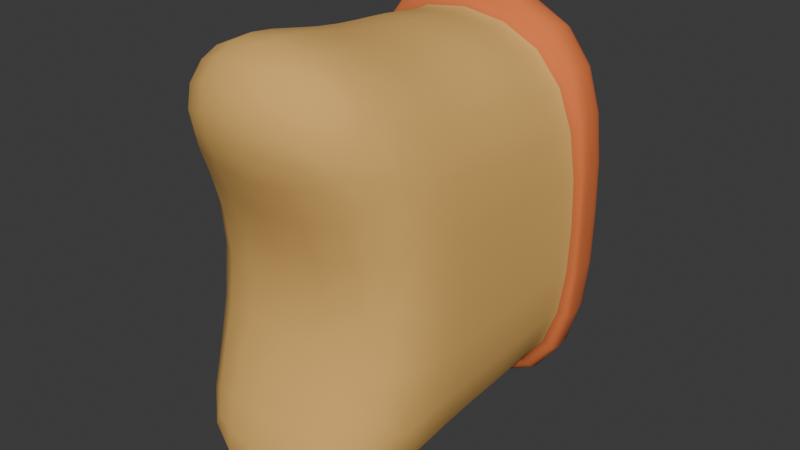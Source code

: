 # Source: Dirt_Bag.blend  (saved by Blender 4.4.30; exported with 4.5.12 LTS)
import bpy
from mathutils import Matrix  # noqa: F401  (used for matrix-valued properties, if any)

bpy.ops.wm.read_factory_settings(use_empty=True)
scene = bpy.context.scene
scene.name = 'Scene'

# ---- collections
col_collection = bpy.data.collections.new('Collection'); scene.collection.children.link(col_collection)

# ---- materials (node trees are filled in below, after node groups)
mat_material = bpy.data.materials.new('Material')
mat_material.alpha_threshold = 0.0
mat_material.roughness = 0.5
mat_material.line_color = (0.0, 0.0, 0.0, 1.0)
mat_material_001 = bpy.data.materials.new('Material.001')
mat_material_002 = bpy.data.materials.new('Material.002')

# ---- node groups
ng_smooth_by_angle = bpy.data.node_groups.new('Smooth by Angle', 'GeometryNodeTree')
_s = ng_smooth_by_angle.interface.new_socket(name='Mesh', in_out='OUTPUT', socket_type='NodeSocketGeometry')
_s = ng_smooth_by_angle.interface.new_socket(name='Mesh', in_out='INPUT', socket_type='NodeSocketGeometry')
_s = ng_smooth_by_angle.interface.new_socket(name='Angle', in_out='INPUT', socket_type='NodeSocketFloat')
_s.subtype = 'ANGLE'
_s.default_value = 0.5236
_s.min_value = 0.0
_s.max_value = 3.142
_s.description = 'Maximum face angle for smooth edges'
_s = ng_smooth_by_angle.interface.new_socket(name='Ignore Sharpness', in_out='INPUT', socket_type='NodeSocketBool')
_s.force_non_field = True
ng_smooth_by_angle.description = 'Set the sharpness of mesh edges based on the angle between the neighboring faces'
ng_smooth_by_angle.is_modifier = True
_N = ng_smooth_by_angle.nodes; _L = ng_smooth_by_angle.links
n0 = _N.new('GeometryNodeSetShadeSmooth'); n0.name = 'Set Shade Smooth'; n0.location = (120, -80)
n0.domain = 'EDGE'
n1 = _N.new('GeometryNodeSetShadeSmooth'); n1.name = 'Set Shade Smooth.001'; n1.location = (300, -80)
n2 = _N.new('NodeGroupOutput'); n2.name = 'Group Output'; n2.location = (480, -80)
n3 = _N.new('GeometryNodeInputMeshEdgeAngle'); n3.name = 'Edge Angle'; n3.location = (-440, -240)
n4 = _N.new('NodeGroupInput'); n4.name = 'Group Input'; n4.location = (-80, -80)
n5 = _N.new('GeometryNodeInputEdgeSmooth'); n5.name = 'Is Edge Smooth'; n5.location = (-260, -120)
n6 = _N.new('GeometryNodeInputShadeSmooth'); n6.name = 'Is Shade Smooth'; n6.location = (-440, -397)
n7 = _N.new('FunctionNodeCompare'); n7.name = 'Compare'; n7.location = (-260, -260)
n7.operation = 'LESS_EQUAL'
n7.inputs[6].default_value = (0.0, 0.0, 0.0, 0.0)
n7.inputs[7].default_value = (0.0, 0.0, 0.0, 0.0)
n8 = _N.new('FunctionNodeBooleanMath'); n8.name = 'Boolean Math.001'; n8.location = (-80, -260)
n9 = _N.new('NodeGroupInput'); n9.name = 'Group Input.001'; n9.location = (-440, -329)
n10 = _N.new('NodeGroupInput'); n10.name = 'Group Input.002'; n10.location = (-259, -189)
n11 = _N.new('FunctionNodeBooleanMath'); n11.name = 'Boolean Math'; n11.location = (-80, -149)
n11.operation = 'OR'
n12 = _N.new('FunctionNodeBooleanMath'); n12.name = 'Boolean Math.002'; n12.location = (-260, -380)
n12.operation = 'OR'
n13 = _N.new('NodeGroupInput'); n13.name = 'Group Input.003'; n13.location = (-440, -460)
_L.new(n3.outputs[0], n7.inputs[0])
_L.new(n1.outputs[0], n2.inputs[0])
_L.new(n9.outputs[1], n7.inputs[1])
_L.new(n7.outputs[0], n8.inputs[0])
_L.new(n4.outputs[0], n0.inputs[0])
_L.new(n0.outputs[0], n1.inputs[0])
_L.new(n8.outputs[0], n0.inputs[2])
_L.new(n10.outputs[2], n11.inputs[1])
_L.new(n5.outputs[0], n11.inputs[0])
_L.new(n11.outputs[0], n0.inputs[1])
_L.new(n13.outputs[2], n12.inputs[1])
_L.new(n6.outputs[0], n12.inputs[0])
_L.new(n12.outputs[0], n8.inputs[1])
n2.is_active_output = True

# ---- material node trees
mat_material.use_nodes = True; mat_material.node_tree.nodes.clear()
_N = mat_material.node_tree.nodes; _L = mat_material.node_tree.links
n0 = _N.new('ShaderNodeOutputMaterial'); n0.name = 'Material Output'; n0.location = (300, 300)
n1 = _N.new('ShaderNodeBsdfPrincipled'); n1.name = 'Principled BSDF'; n1.location = (10, 300)
n1.inputs[0].default_value = (0.8005, 0.4587, 0.1261, 1.0)
n1.inputs[2].default_value = 1.0
n1.inputs[3].default_value = 1.45
_L.new(n1.outputs[0], n0.inputs[0])
n0.is_active_output = True
mat_material_001.use_nodes = True; mat_material_001.node_tree.nodes.clear()
_N = mat_material_001.node_tree.nodes; _L = mat_material_001.node_tree.links
n0 = _N.new('ShaderNodeBsdfPrincipled'); n0.name = 'Principled BSDF'; n0.location = (10, 300)
n0.inputs[0].default_value = (0.4887, 0.1641, 0.01673, 1.0)
n0.inputs[2].default_value = 1.0
n1 = _N.new('ShaderNodeOutputMaterial'); n1.name = 'Material Output'; n1.location = (300, 300)
_L.new(n0.outputs[0], n1.inputs[0])
n1.is_active_output = True
mat_material_002.use_nodes = True; mat_material_002.node_tree.nodes.clear()
_N = mat_material_002.node_tree.nodes; _L = mat_material_002.node_tree.links
n0 = _N.new('ShaderNodeBsdfPrincipled'); n0.name = 'Principled BSDF'; n0.location = (10, 300)
n0.inputs[0].default_value = (0.8232, 0.192, 0.0504, 1.0)
n0.inputs[2].default_value = 1.0
n1 = _N.new('ShaderNodeOutputMaterial'); n1.name = 'Material Output'; n1.location = (300, 300)
_L.new(n0.outputs[0], n1.inputs[0])
n1.is_active_output = True

# ---- world
world_world = bpy.data.worlds.new('World'); scene.world = world_world
world_world.use_nodes = True; world_world.node_tree.nodes.clear()
_N = world_world.node_tree.nodes; _L = world_world.node_tree.links
n0 = _N.new('ShaderNodeOutputWorld'); n0.name = 'World Output'; n0.location = (300, 300)
n1 = _N.new('ShaderNodeBackground'); n1.name = 'Background'; n1.location = (10, 300)
n1.inputs[0].default_value = (0.05088, 0.05088, 0.05088, 1.0)
_L.new(n1.outputs[0], n0.inputs[0])
n0.is_active_output = True
world_world.color = (0.05088, 0.05088, 0.05088)
world_world.sun_shadow_jitter_overblur = 0.0

# ---- meshes
me_cube = bpy.data.meshes.new('Cube')
me_cube.from_pydata([(0.625, 1.384, -1.052), (0.6796, 0.5292, -1.144), (0.625, 1.384, 1.052), (0.6796, 0.5292, 1.144), (-0.625, 1.384, -1.052), (-0.6796, 0.5292, -1.144), (-0.625, 1.384, 1.052), (-0.6796, 0.5292, 1.144), (0.5448, 1.692, -0.9168), (0.5448, 1.692, 0.9168), (-0.5448, 1.692, -0.9168), (-0.5448, 1.692, 0.9168), (0.561, 0.7387, -0.9441), (0.561, 0.7387, 0.9441), (-0.561, 0.7387, -0.9441), (-0.561, 0.7387, 0.9441), (0.5706, 1.433, -0.9603), (0.5706, 1.433, 0.9603), (-0.5706, 1.433, -0.9603), (-0.5706, 1.433, 0.9603), (-0.6796, 0.5292, 0.0), (0.7438, 1.452, -1.192e-07), (-0.7438, 1.452, -1.192e-07), (0.6796, 0.5292, 0.0), (-0.6297, 0.1498, 0.0), (0.6297, 0.1498, 0.0), (0.5448, 1.692, -1.192e-07), (-0.5448, 1.692, -1.192e-07), (0.561, 0.7387, -5.96e-08), (-0.561, 0.7387, -5.96e-08), (0.5706, 1.333, 0.0), (-0.5706, 1.333, 0.0), (0.6796, 1.006, -1.144), (-0.6796, 1.006, 1.144), (0.6796, 1.006, 1.144), (-0.6796, 1.006, -1.144), (0.6796, 1.006, 0.0), (-0.6796, 1.006, 0.0), (-0.5993, 1.62, 1.009), (-0.5993, 1.62, -1.009), (0.5993, 1.62, -1.009), (0.5993, 1.62, 1.009), (0.7133, 1.552, -1.192e-07), (-0.7133, 1.552, -1.192e-07), (0.738, 1.363, -1.242), (0.738, 1.363, 1.242), (-0.738, 1.363, -1.242), (-0.738, 1.363, 1.242), (0.738, 1.363, 0.0), (-0.738, 1.363, 0.0), (-0.7077, 1.641, 1.191), (-0.7077, 1.641, -1.191), (0.7077, 1.641, -1.191), (0.7077, 1.641, 1.191), (0.7077, 1.641, -1.192e-07), (-0.7077, 1.641, -1.192e-07), (0.6297, -0.504, -0.8751), (0.6576, -0.1716, -1.352), (0.6576, -0.1716, 1.352), (0.6297, -0.504, 0.8751), (-0.6576, -0.1716, -1.352), (-0.6297, -0.504, -0.8751), (-0.6297, -0.504, 0.8751), (-0.6576, -0.1716, 1.352), (-0.3065, 0.9485, 0.4509), (-0.3494, 1.995, 0.5142), (-0.3065, 0.9485, -0.4509), (-0.3494, 1.995, -0.5142), (0.3065, 0.9485, 0.4509), (0.3494, 1.995, 0.5142), (0.3065, 0.9485, -0.4509), (0.3494, 1.995, -0.5142), (-0.7252, 0.9194, 0.5592), (-0.6708, 1.925, 0.5771), (-0.7252, 0.9194, -0.401), (-0.6708, 1.925, -0.3832), (-0.07254, 0.9194, 0.5592), (-0.01817, 1.925, 0.5771), (-0.07254, 0.9194, -0.401), (-0.01817, 1.925, -0.3832), (-0.652, 0.9194, 0.1087), (-0.5987, 1.871, 0.2477), (-0.652, 0.9194, -0.8516), (-0.5987, 1.871, -0.7125), (0.0006611, 0.9194, 0.1087), (0.05389, 1.871, 0.2477), (0.0006611, 0.9194, -0.8516), (0.05389, 1.871, -0.7125), (-0.5444, 0.9194, -0.1815), (-0.5274, 1.902, -0.05951), (-0.5444, 0.9194, -1.142), (-0.5274, 1.902, -1.02), (0.1082, 0.9194, -0.1815), (0.1253, 1.902, -0.05951), (0.1082, 0.9194, -1.142), (0.1253, 1.902, -1.02), (-0.1934, 0.9194, -0.08694), (-0.2442, 1.91, -0.006551), (-0.1934, 0.9194, -1.047), (-0.2442, 1.91, -0.9668), (0.4593, 0.9194, -0.08694), (0.4084, 1.91, -0.006551), (0.4593, 0.9194, -1.047), (0.4084, 1.91, -0.9668), (-0.02027, 0.949, -0.3695), (-0.1071, 1.906, -0.3208), (0.3139, 0.949, -1.124), (0.2271, 1.906, -1.076), (0.4928, 0.949, 0.1221), (0.406, 1.906, 0.1709), (0.8269, 0.949, -0.6328), (0.7401, 1.906, -0.5841), (0.08121, 0.949, -0.3667), (0.03602, 1.883, -0.3926), (0.6884, 0.949, -0.4827), (0.6432, 1.883, -0.5086), (0.1601, 0.949, 0.5267), (0.1149, 1.883, 0.5008), (0.7673, 0.949, 0.4106), (0.7221, 1.883, 0.3847), (0.06627, 0.949, 0.03555), (-0.01063, 1.855, -0.04298), (0.6734, 0.949, -0.08052), (0.5965, 1.855, -0.159), (0.1452, 0.949, 0.9289), (0.06826, 1.855, 0.8504), (0.7523, 0.949, 0.8128), (0.6754, 1.855, 0.7343), (-0.1877, 0.949, 0.163), (-0.1877, 1.85, 0.163), (0.4195, 0.949, 0.04696), (0.4195, 1.85, 0.04696), (-0.1088, 0.949, 1.056), (-0.1088, 1.85, 1.056), (0.4984, 0.949, 0.9403), (0.4984, 1.85, 0.9403), (-0.3378, 0.949, 0.01585), (-0.3103, 1.913, -0.02854), (0.2492, 0.949, 0.2722), (0.2767, 1.913, 0.2279), (-0.5121, 0.949, 0.8795), (-0.4846, 1.913, 0.8351), (0.07489, 0.949, 1.136), (0.1024, 1.913, 1.091), (-0.541, 0.949, -0.1358), (-0.4895, 1.909, -0.1736), (0.04599, 0.949, 0.1206), (0.09748, 1.909, 0.08284), (-0.7152, 0.949, 0.7278), (-0.6637, 1.909, 0.6901), (-0.1283, 0.949, 0.9842), (-0.07678, 1.909, 0.9465)], [], [(43, 38, 11, 27), (34, 2, 6, 33), (37, 22, 4, 35), (7, 20, 24, 62, 63), (36, 21, 2, 34), (35, 4, 0, 32), (20, 5, 60, 61, 24), (24, 25, 59, 62), (3, 7, 63, 58), (23, 3, 58, 59, 25), (27, 11, 15, 29), (42, 40, 8, 26), (40, 39, 10, 8), (38, 41, 9, 11), (28, 12, 16, 30), (11, 9, 13, 15), (8, 10, 14, 12), (26, 8, 12, 28), (30, 31, 19, 17), (29, 15, 19, 31), (15, 13, 17, 19), (12, 14, 18, 16), (14, 29, 31, 18), (16, 18, 31, 30), (9, 26, 28, 13), (13, 28, 30, 17), (41, 42, 26, 9), (10, 27, 29, 14), (5, 1, 57, 60), (1, 23, 25, 56, 57), (32, 0, 21, 36), (33, 6, 22, 37), (39, 43, 27, 10), (7, 33, 37, 20), (1, 32, 36, 23), (5, 35, 32, 1), (23, 36, 34, 3), (20, 37, 35, 5), (3, 34, 33, 7), (43, 39, 51, 55), (21, 0, 44, 48), (39, 40, 52, 51), (2, 21, 48, 45), (0, 4, 46, 44), (41, 38, 50, 53), (46, 49, 55, 51), (45, 48, 54, 53), (47, 45, 53, 50), (44, 46, 51, 52), (48, 44, 52, 54), (49, 47, 50, 55), (40, 42, 54, 52), (22, 6, 47, 49), (42, 41, 53, 54), (4, 22, 49, 46), (38, 43, 55, 50), (6, 2, 45, 47), (56, 61, 60, 57), (62, 59, 58, 63), (61, 56, 25, 24), (64, 65, 67, 66), (66, 67, 71, 70), (70, 71, 69, 68), (68, 69, 65, 64), (66, 70, 68, 64), (71, 67, 65, 69), (72, 73, 75, 74), (74, 75, 79, 78), (78, 79, 77, 76), (76, 77, 73, 72), (74, 78, 76, 72), (79, 75, 73, 77), (80, 81, 83, 82), (82, 83, 87, 86), (86, 87, 85, 84), (84, 85, 81, 80), (82, 86, 84, 80), (87, 83, 81, 85), (88, 89, 91, 90), (90, 91, 95, 94), (94, 95, 93, 92), (92, 93, 89, 88), (90, 94, 92, 88), (95, 91, 89, 93), (96, 97, 99, 98), (98, 99, 103, 102), (102, 103, 101, 100), (100, 101, 97, 96), (98, 102, 100, 96), (103, 99, 97, 101), (104, 105, 107, 106), (106, 107, 111, 110), (110, 111, 109, 108), (108, 109, 105, 104), (106, 110, 108, 104), (111, 107, 105, 109), (112, 113, 115, 114), (114, 115, 119, 118), (118, 119, 117, 116), (116, 117, 113, 112), (114, 118, 116, 112), (119, 115, 113, 117), (120, 121, 123, 122), (122, 123, 127, 126), (126, 127, 125, 124), (124, 125, 121, 120), (122, 126, 124, 120), (127, 123, 121, 125), (128, 129, 131, 130), (130, 131, 135, 134), (134, 135, 133, 132), (132, 133, 129, 128), (130, 134, 132, 128), (135, 131, 129, 133), (136, 137, 139, 138), (138, 139, 143, 142), (142, 143, 141, 140), (140, 141, 137, 136), (138, 142, 140, 136), (143, 139, 137, 141), (144, 145, 147, 146), (146, 147, 151, 150), (150, 151, 149, 148), (148, 149, 145, 144), (146, 150, 148, 144), (151, 147, 145, 149)])
me_cube.polygons.foreach_set('use_smooth', [True] * 126)
me_cube.polygons.foreach_set('material_index', [2, 0, 0, 0, 0, 0, 0, 0, 0, 0, 0, 2, 2, 2, 1, 0, 0, 0, 1, 1, 1, 1, 1, 1, 0, 1, 2, 0, 0, 0, 0, 0, 2, 0, 0, 0, 0, 0, 0, 2, 2, 2, 2, 2, 2, 2, 2, 2, 2, 2, 2, 2, 2, 2, 2, 2, 2, 0, 0, 0, 1, 1, 1, 1, 1, 1, 1, 1, 1, 1, 1, 1, 1, 1, 1, 1, 1, 1, 1, 1, 1, 1, 1, 1, 1, 1, 1, 1, 1, 1, 1, 1, 1, 1, 1, 1, 1, 1, 1, 1, 1, 1, 1, 1, 1, 1, 1, 1, 1, 1, 1, 1, 1, 1, 1, 1, 1, 1, 1, 1, 1, 1, 1, 1, 1, 1])
_uv = me_cube.uv_layers.new(name='UVMap')
_uv.uv.foreach_set('vector', [0.625, 0.125, 0.625, 0.0, 0.625, 0.0, 0.625, 0.125, 0.5744, 0.75, 0.625, 0.75, 0.625, 1.0, 0.5744, 1.0, 0.5744, 0.125, 0.625, 0.125, 0.625, 0.25, 0.5744, 0.25, 0.375, 0.0, 0.375, 0.125, 0.375, 0.125, 0.375, 0.05725, 0.375, 0.0, 0.5744, 0.625, 0.625, 0.625, 0.625, 0.75, 0.5744, 0.75, 0.5744, 0.25, 0.625, 0.25, 0.625, 0.5, 0.5744, 0.5, 0.375, 0.125, 0.375, 0.25, 0.375, 0.25, 0.375, 0.1928, 0.375, 0.125, 0.125, 0.625, 0.375, 0.625, 0.375, 0.6928, 0.125, 0.6928, 0.375, 0.75, 0.375, 1.0, 0.375, 1.0, 0.375, 0.75, 0.375, 0.625, 0.375, 0.75, 0.375, 0.75, 0.375, 0.6928, 0.375, 0.625, 0.625, 0.125, 0.625, 0.0, 0.625, 0.0, 0.625, 0.125, 0.625, 0.625, 0.625, 0.5, 0.625, 0.5, 0.625, 0.625, 0.625, 0.5, 0.625, 0.25, 0.625, 0.25, 0.625, 0.5, 0.625, 1.0, 0.625, 0.75, 0.625, 0.75, 0.625, 1.0, 0.625, 0.625, 0.625, 0.5, 0.625, 0.5, 0.625, 0.625, 0.625, 1.0, 0.625, 0.75, 0.625, 0.75, 0.625, 1.0, 0.625, 0.5, 0.625, 0.25, 0.625, 0.25, 0.625, 0.5, 0.625, 0.625, 0.625, 0.5, 0.625, 0.5, 0.625, 0.625, 0.625, 0.625, 0.875, 0.625, 0.875, 0.75, 0.625, 0.75, 0.625, 0.125, 0.625, 0.0, 0.625, 0.0, 0.625, 0.125, 0.625, 1.0, 0.625, 0.75, 0.625, 0.75, 0.625, 1.0, 0.625, 0.5, 0.625, 0.25, 0.625, 0.25, 0.625, 0.5, 0.625, 0.25, 0.625, 0.125, 0.625, 0.125, 0.625, 0.25, 0.625, 0.5, 0.875, 0.5, 0.875, 0.625, 0.625, 0.625, 0.625, 0.75, 0.625, 0.625, 0.625, 0.625, 0.625, 0.75, 0.625, 0.75, 0.625, 0.625, 0.625, 0.625, 0.625, 0.75, 0.625, 0.75, 0.625, 0.625, 0.625, 0.625, 0.625, 0.75, 0.625, 0.25, 0.625, 0.125, 0.625, 0.125, 0.625, 0.25, 0.375, 0.25, 0.375, 0.5, 0.375, 0.5, 0.375, 0.25, 0.375, 0.5, 0.375, 0.625, 0.375, 0.625, 0.375, 0.5572, 0.375, 0.5, 0.5744, 0.5, 0.625, 0.5, 0.625, 0.625, 0.5744, 0.625, 0.5744, 0.0, 0.625, 0.0, 0.625, 0.125, 0.5744, 0.125, 0.625, 0.25, 0.625, 0.125, 0.625, 0.125, 0.625, 0.25, 0.375, 0.0, 0.5744, 0.0, 0.5744, 0.125, 0.375, 0.125, 0.375, 0.5, 0.5744, 0.5, 0.5744, 0.625, 0.375, 0.625, 0.375, 0.25, 0.5744, 0.25, 0.5744, 0.5, 0.375, 0.5, 0.375, 0.625, 0.5744, 0.625, 0.5744, 0.75, 0.375, 0.75, 0.375, 0.125, 0.5744, 0.125, 0.5744, 0.25, 0.375, 0.25, 0.375, 0.75, 0.5744, 0.75, 0.5744, 1.0, 0.375, 1.0, 0.625, 0.125, 0.625, 0.25, 0.625, 0.25, 0.625, 0.125, 0.625, 0.625, 0.625, 0.5, 0.625, 0.5, 0.625, 0.625, 0.625, 0.25, 0.625, 0.5, 0.625, 0.5, 0.625, 0.25, 0.625, 0.75, 0.625, 0.625, 0.625, 0.625, 0.625, 0.75, 0.625, 0.5, 0.625, 0.25, 0.625, 0.25, 0.625, 0.5, 0.625, 0.75, 0.625, 1.0, 0.625, 1.0, 0.625, 0.75, 0.625, 0.25, 0.625, 0.125, 0.625, 0.125, 0.625, 0.25, 0.625, 0.75, 0.625, 0.625, 0.625, 0.625, 0.625, 0.75, 0.625, 1.0, 0.625, 0.75, 0.625, 0.75, 0.625, 1.0, 0.625, 0.5, 0.625, 0.25, 0.625, 0.25, 0.625, 0.5, 0.625, 0.625, 0.625, 0.5, 0.625, 0.5, 0.625, 0.625, 0.625, 0.125, 0.625, 0.0, 0.625, 0.0, 0.625, 0.125, 0.625, 0.5, 0.625, 0.625, 0.625, 0.625, 0.625, 0.5, 0.625, 0.125, 0.625, 0.0, 0.625, 0.0, 0.625, 0.125, 0.625, 0.625, 0.625, 0.75, 0.625, 0.75, 0.625, 0.625, 0.625, 0.25, 0.625, 0.125, 0.625, 0.125, 0.625, 0.25, 0.625, 0.0, 0.625, 0.125, 0.625, 0.125, 0.625, 0.0, 0.625, 1.0, 0.625, 0.75, 0.625, 0.75, 0.625, 1.0, 0.375, 0.5572, 0.125, 0.5572, 0.125, 0.5, 0.375, 0.5, 0.125, 0.6928, 0.375, 0.6928, 0.375, 0.75, 0.125, 0.75, 0.125, 0.5572, 0.375, 0.5572, 0.375, 0.625, 0.125, 0.625, 0.375, 0.0, 0.625, 0.0, 0.625, 0.25, 0.375, 0.25, 0.375, 0.25, 0.625, 0.25, 0.625, 0.5, 0.375, 0.5, 0.375, 0.5, 0.625, 0.5, 0.625, 0.75, 0.375, 0.75, 0.375, 0.75, 0.625, 0.75, 0.625, 1.0, 0.375, 1.0, 0.125, 0.5, 0.375, 0.5, 0.375, 0.75, 0.125, 0.75, 0.625, 0.5, 0.875, 0.5, 0.875, 0.75, 0.625, 0.75, 0.375, 0.0, 0.625, 0.0, 0.625, 0.25, 0.375, 0.25, 0.375, 0.25, 0.625, 0.25, 0.625, 0.5, 0.375, 0.5, 0.375, 0.5, 0.625, 0.5, 0.625, 0.75, 0.375, 0.75, 0.375, 0.75, 0.625, 0.75, 0.625, 1.0, 0.375, 1.0, 0.125, 0.5, 0.375, 0.5, 0.375, 0.75, 0.125, 0.75, 0.625, 0.5, 0.875, 0.5, 0.875, 0.75, 0.625, 0.75, 0.375, 0.0, 0.625, 0.0, 0.625, 0.25, 0.375, 0.25, 0.375, 0.25, 0.625, 0.25, 0.625, 0.5, 0.375, 0.5, 0.375, 0.5, 0.625, 0.5, 0.625, 0.75, 0.375, 0.75, 0.375, 0.75, 0.625, 0.75, 0.625, 1.0, 0.375, 1.0, 0.125, 0.5, 0.375, 0.5, 0.375, 0.75, 0.125, 0.75, 0.625, 0.5, 0.875, 0.5, 0.875, 0.75, 0.625, 0.75, 0.375, 0.0, 0.625, 0.0, 0.625, 0.25, 0.375, 0.25, 0.375, 0.25, 0.625, 0.25, 0.625, 0.5, 0.375, 0.5, 0.375, 0.5, 0.625, 0.5, 0.625, 0.75, 0.375, 0.75, 0.375, 0.75, 0.625, 0.75, 0.625, 1.0, 0.375, 1.0, 0.125, 0.5, 0.375, 0.5, 0.375, 0.75, 0.125, 0.75, 0.625, 0.5, 0.875, 0.5, 0.875, 0.75, 0.625, 0.75, 0.375, 0.0, 0.625, 0.0, 0.625, 0.25, 0.375, 0.25, 0.375, 0.25, 0.625, 0.25, 0.625, 0.5, 0.375, 0.5, 0.375, 0.5, 0.625, 0.5, 0.625, 0.75, 0.375, 0.75, 0.375, 0.75, 0.625, 0.75, 0.625, 1.0, 0.375, 1.0, 0.125, 0.5, 0.375, 0.5, 0.375, 0.75, 0.125, 0.75, 0.625, 0.5, 0.875, 0.5, 0.875, 0.75, 0.625, 0.75, 0.375, 0.0, 0.625, 0.0, 0.625, 0.25, 0.375, 0.25, 0.375, 0.25, 0.625, 0.25, 0.625, 0.5, 0.375, 0.5, 0.375, 0.5, 0.625, 0.5, 0.625, 0.75, 0.375, 0.75, 0.375, 0.75, 0.625, 0.75, 0.625, 1.0, 0.375, 1.0, 0.125, 0.5, 0.375, 0.5, 0.375, 0.75, 0.125, 0.75, 0.625, 0.5, 0.875, 0.5, 0.875, 0.75, 0.625, 0.75, 0.375, 0.0, 0.625, 0.0, 0.625, 0.25, 0.375, 0.25, 0.375, 0.25, 0.625, 0.25, 0.625, 0.5, 0.375, 0.5, 0.375, 0.5, 0.625, 0.5, 0.625, 0.75, 0.375, 0.75, 0.375, 0.75, 0.625, 0.75, 0.625, 1.0, 0.375, 1.0, 0.125, 0.5, 0.375, 0.5, 0.375, 0.75, 0.125, 0.75, 0.625, 0.5, 0.875, 0.5, 0.875, 0.75, 0.625, 0.75, 0.375, 0.0, 0.625, 0.0, 0.625, 0.25, 0.375, 0.25, 0.375, 0.25, 0.625, 0.25, 0.625, 0.5, 0.375, 0.5, 0.375, 0.5, 0.625, 0.5, 0.625, 0.75, 0.375, 0.75, 0.375, 0.75, 0.625, 0.75, 0.625, 1.0, 0.375, 1.0, 0.125, 0.5, 0.375, 0.5, 0.375, 0.75, 0.125, 0.75, 0.625, 0.5, 0.875, 0.5, 0.875, 0.75, 0.625, 0.75, 0.375, 0.0, 0.625, 0.0, 0.625, 0.25, 0.375, 0.25, 0.375, 0.25, 0.625, 0.25, 0.625, 0.5, 0.375, 0.5, 0.375, 0.5, 0.625, 0.5, 0.625, 0.75, 0.375, 0.75, 0.375, 0.75, 0.625, 0.75, 0.625, 1.0, 0.375, 1.0, 0.125, 0.5, 0.375, 0.5, 0.375, 0.75, 0.125, 0.75, 0.625, 0.5, 0.875, 0.5, 0.875, 0.75, 0.625, 0.75, 0.375, 0.0, 0.625, 0.0, 0.625, 0.25, 0.375, 0.25, 0.375, 0.25, 0.625, 0.25, 0.625, 0.5, 0.375, 0.5, 0.375, 0.5, 0.625, 0.5, 0.625, 0.75, 0.375, 0.75, 0.375, 0.75, 0.625, 0.75, 0.625, 1.0, 0.375, 1.0, 0.125, 0.5, 0.375, 0.5, 0.375, 0.75, 0.125, 0.75, 0.625, 0.5, 0.875, 0.5, 0.875, 0.75, 0.625, 0.75, 0.375, 0.0, 0.625, 0.0, 0.625, 0.25, 0.375, 0.25, 0.375, 0.25, 0.625, 0.25, 0.625, 0.5, 0.375, 0.5, 0.375, 0.5, 0.625, 0.5, 0.625, 0.75, 0.375, 0.75, 0.375, 0.75, 0.625, 0.75, 0.625, 1.0, 0.375, 1.0, 0.125, 0.5, 0.375, 0.5, 0.375, 0.75, 0.125, 0.75, 0.625, 0.5, 0.875, 0.5, 0.875, 0.75, 0.625, 0.75])
me_cube.materials.append(mat_material)
me_cube.materials.append(mat_material_001)
me_cube.materials.append(mat_material_002)
me_cube.use_mirror_vertex_groups = False
me_cube.update()

# ---- objects
ob_cube = bpy.data.objects.new('Cube', me_cube)

# ---- transforms, parenting, visibility, modifiers, constraints
ob_cube.location = (0.0, 0.0, 0.0)
ob_cube.lock_rotations_4d = False
ob_cube.empty_display_type = 'ARROWS'
ob_cube.lineart.crease_threshold = 0.0
_m = ob_cube.modifiers.new('Subdivision', 'SUBSURF')
_m = ob_cube.modifiers.new('Smooth by Angle', 'NODES')
_m.node_group = ng_smooth_by_angle
_m.use_pin_to_last = True
_m.show_group_selector = False

# ---- collection membership
col_collection.objects.link(ob_cube)

# ---- scene / render settings (as saved in the file)
scene.frame_start = 1; scene.frame_end = 250; scene.frame_set(1)
scene.render.engine = 'BLENDER_EEVEE_NEXT'
bpy.context.view_layer.update()

# ---- added for rendering (the .blend has no active camera and no usable light): camera, sun
cam_auto = bpy.data.cameras.new('AutoCamera')
cam_auto.lens = 50.0
cam_auto.sensor_width = 36.0
cam_auto.clip_end = 1000.0
ob_auto_camera = bpy.data.objects.new('AutoCamera', cam_auto)
scene.collection.objects.link(ob_auto_camera)
ob_auto_camera.location = (3.30915, -3.16827, 2.64732)
ob_auto_camera.rotation_euler = (1.09748, -7.21219e-08, 0.694738)
scene.camera = ob_auto_camera
light_auto_sun = bpy.data.lights.new('AutoSun', 'SUN')
light_auto_sun.energy = 3.0
light_auto_sun.angle = 0.0523599
ob_auto_sun = bpy.data.objects.new('AutoSun', light_auto_sun)
scene.collection.objects.link(ob_auto_sun)
ob_auto_sun.rotation_euler = (0.872665, 0.174533, 0.523599)
bpy.context.view_layer.update()
